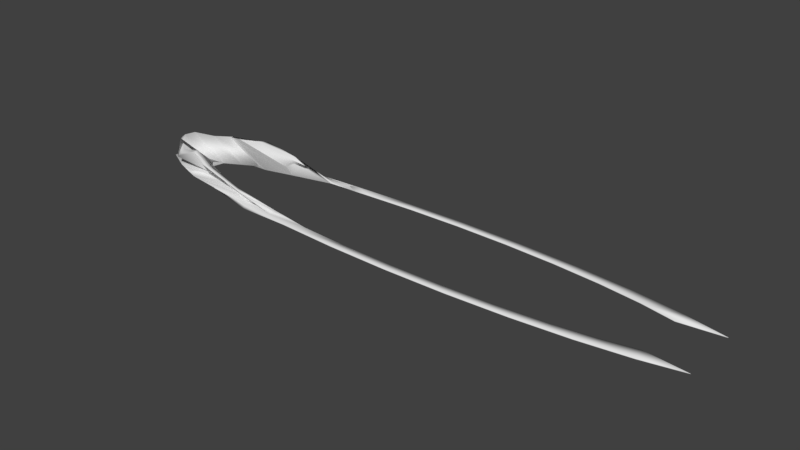 # Source: SeaFoamFromShip.blend  (saved by Blender 2.78.0; exported with 4.5.12 LTS)
import bpy
from mathutils import Matrix  # noqa: F401  (used for matrix-valued properties, if any)

bpy.ops.wm.read_factory_settings(use_empty=True)
scene = bpy.context.scene
scene.name = 'Scene'

# ---- collections
col_collection_1 = bpy.data.collections.new('Collection 1'); scene.collection.children.link(col_collection_1)

# ---- world
world_world = bpy.data.worlds.new('World'); scene.world = world_world
world_world.color = (0.05088, 0.05088, 0.05088)
world_world.use_sun_shadow = False
world_world.sun_shadow_jitter_overblur = 0.0
world_world.cycles.sampling_method = 'MANUAL'

# ---- meshes
me_circle = bpy.data.meshes.new('Circle')
me_circle.from_pydata([(5.695e-07, 1.0, 0.0), (-1.131, 0.9808, 0.0), (-2.218, 0.9239, 0.0), (-3.207, 0.8407, 0.009392), (-4.077, 0.6149, 0.0148), (-4.768, 0.5033, -0.01998), (-5.404, 0.4475, -0.008844), (-5.74, 0.2387, -0.03864), (-5.851, -0.02835, 0.05896), (-5.726, -0.1832, -0.06564), (-5.364, -0.375, 0.001094), (-4.803, -0.5739, 0.05742), (-4.099, -0.6911, -0.00806), (-3.195, -0.9292, -0.01303), (-2.218, -0.9239, 0.0), (-1.131, -0.9808, 0.0), (2.458e-06, -1.0, 0.0), (1.131, -0.9808, 0.0), (2.218, -0.9239, 0.0), (3.22, -0.8315, 0.0), (4.098, -0.7071, 0.0), (4.819, -0.5556, 0.0), (-6.642, 0.1923, 0.4235), (-6.321, 0.5939, 0.2585), (-5.772, 0.5437, 0.4362), (-5.079, 0.9106, 0.4129), (-4.178, 0.7795, 0.2462), (4.819, 0.5556, 0.0), (4.098, 0.7071, 0.0), (3.22, 0.8315, 0.0), (2.218, 0.9239, 0.0), (1.131, 0.9808, 0.0), (6.697e-07, 1.186, 0.0), (-1.341, 1.163, 0.0), (-2.63, 1.095, 0.0), (-3.813, 0.9218, -0.04365), (-4.82, 0.8199, 0.01348), (-5.761, 0.6787, 0.02072), (-6.393, 0.4048, 0.01025), (-6.708, 0.2688, 0.01348), (-6.942, 0.02442, -0.07517), (-6.749, -0.2195, 0.03232), (-6.323, -0.4611, -0.03493), (-5.642, -0.7386, 0.01646), (-4.865, -0.8461, 0.01349), (-3.815, -0.9864, 0.006392), (-2.63, -1.095, 0.0), (-1.341, -1.163, 0.0), (2.909e-06, -1.186, 0.0), (1.341, -1.163, 0.0), (2.63, -1.095, 0.0), (3.818, -0.9858, 0.0), (4.859, -0.8383, 0.0), (5.714, -0.6587, 0.0), (-5.125, -0.9018, 0.488), (-5.794, -0.5612, 0.464), (-6.278, -0.614, 0.2485), (-6.65, -0.1977, 0.4369), (-6.829, -0.04475, 0.2536), (5.714, 0.6587, 0.0), (4.859, 0.8383, 0.0), (3.818, 0.9858, 0.0), (2.63, 1.095, 0.0), (1.341, 1.163, 0.0), (-4.145, -0.8178, 0.1139), (5.695e-07, 1.0, -0.01), (-1.131, 0.9808, -0.01), (-2.218, 0.9239, -0.01), (-3.164, 0.8842, 0.02472), (-4.104, 0.6827, -0.03395), (-4.805, 0.5809, 0.013), (-5.346, 0.3635, -0.01621), (-5.735, 0.1779, -0.02592), (-5.792, -0.03875, -0.03053), (-5.679, -0.1876, -0.003731), (-5.291, -0.3111, 0.0495), (-4.816, -0.5487, -0.00542), (-4.063, -0.7406, -0.08139), (-3.15, -0.7807, 0.00364), (-2.218, -0.9239, -0.01), (-1.131, -0.9808, -0.01), (2.458e-06, -1.0, -0.01), (1.131, -0.9808, -0.01), (2.218, -0.9239, -0.01), (3.22, -0.8315, -0.01), (4.098, -0.7071, -0.01), (4.819, -0.5556, -0.01), (-6.579, 0.1488, 0.4889), (-6.261, 0.4185, 0.3949), (-5.836, 0.5783, 0.4374), (-5.101, 0.6743, 0.4938), (-4.183, 0.8235, 0.3411), (4.819, 0.5556, -0.01), (4.098, 0.7071, -0.01), (3.22, 0.8315, -0.01), (2.218, 0.9239, -0.01), (1.131, 0.9808, -0.01), (6.697e-07, 1.186, -0.01), (-1.341, 1.163, -0.01), (-2.63, 1.095, -0.01), (-3.748, 0.9797, 0.02084), (-4.821, 0.782, 0.0121), (-5.726, 0.6809, 0.06052), (-6.307, 0.4049, -0.06996), (-6.675, 0.2236, -0.02061), (-6.87, 0.09531, -0.01687), (-6.745, -0.2986, 0.05378), (-6.346, -0.4679, -0.01067), (-5.765, -0.64, -0.002466), (-4.862, -0.8367, -0.0113), (-3.834, -1.018, -0.0628), (-2.63, -1.095, -0.01), (-1.341, -1.163, -0.01), (2.909e-06, -1.186, -0.01), (1.341, -1.163, -0.01), (2.63, -1.095, -0.01), (3.818, -0.9858, -0.01), (4.859, -0.8383, -0.01), (5.714, -0.6587, -0.01), (-5.063, -0.7531, 0.4054), (-5.717, -0.515, 0.5175), (-6.244, -0.4268, 0.3564), (-6.61, -0.1872, 0.3735), (-6.683, -0.03386, 0.4659), (5.714, 0.6587, -0.01), (4.859, 0.8383, -0.01), (3.818, 0.9858, -0.01), (2.63, 1.095, -0.01), (1.341, 1.163, -0.01), (-4.229, -0.7868, 0.1805)], [], [(20, 19, 51, 52), (7, 6, 38, 39), (21, 20, 52, 53), (8, 7, 39, 40), (4, 5, 24, 25), (9, 8, 40, 41), (7, 8, 58, 22), (10, 9, 41, 42), (10, 11, 55, 56), (11, 10, 42, 43), (3, 4, 25, 26), (12, 11, 43, 44), (6, 7, 22, 23), (13, 12, 44, 45), (9, 10, 56, 57), (14, 13, 45, 46), (1, 0, 32, 33), (28, 27, 59, 60), (15, 14, 46, 47), (2, 1, 33, 34), (29, 28, 60, 61), (16, 15, 47, 48), (3, 2, 34, 35), (30, 29, 61, 62), (17, 16, 48, 49), (4, 3, 35, 36), (31, 30, 62, 63), (18, 17, 49, 50), (5, 4, 36, 37), (0, 31, 63, 32), (19, 18, 50, 51), (6, 5, 37, 38), (11, 12, 54, 55), (8, 9, 57, 58), (5, 6, 23, 24), (12, 13, 64, 54), (85, 117, 116, 84), (72, 104, 103, 71), (86, 118, 117, 85), (73, 105, 104, 72), (69, 90, 89, 70), (74, 106, 105, 73), (72, 87, 123, 73), (75, 107, 106, 74), (75, 121, 120, 76), (76, 108, 107, 75), (68, 91, 90, 69), (77, 109, 108, 76), (71, 88, 87, 72), (78, 110, 109, 77), (74, 122, 121, 75), (79, 111, 110, 78), (66, 98, 97, 65), (93, 125, 124, 92), (80, 112, 111, 79), (67, 99, 98, 66), (94, 126, 125, 93), (81, 113, 112, 80), (68, 100, 99, 67), (95, 127, 126, 94), (82, 114, 113, 81), (69, 101, 100, 68), (96, 128, 127, 95), (83, 115, 114, 82), (70, 102, 101, 69), (65, 97, 128, 96), (84, 116, 115, 83), (71, 103, 102, 70), (76, 120, 119, 77), (73, 123, 122, 74), (70, 89, 88, 71), (77, 119, 129, 78), (0, 1, 66, 65), (1, 2, 67, 66), (2, 3, 68, 67), (13, 14, 79, 78), (14, 15, 80, 79), (15, 16, 81, 80), (16, 17, 82, 81), (17, 18, 83, 82), (18, 19, 84, 83), (19, 20, 85, 84), (20, 21, 86, 85), (58, 57, 122, 123), (22, 58, 123, 87), (23, 22, 87, 88), (24, 23, 88, 89), (25, 24, 89, 90), (26, 25, 90, 91), (27, 28, 93, 92), (28, 29, 94, 93), (29, 30, 95, 94), (30, 31, 96, 95), (31, 0, 65, 96), (33, 32, 97, 98), (34, 33, 98, 99), (35, 34, 99, 100), (36, 35, 100, 101), (37, 36, 101, 102), (38, 37, 102, 103), (39, 38, 103, 104), (40, 39, 104, 105), (41, 40, 105, 106), (42, 41, 106, 107), (43, 42, 107, 108), (44, 43, 108, 109), (45, 44, 109, 110), (46, 45, 110, 111), (47, 46, 111, 112), (48, 47, 112, 113), (49, 48, 113, 114), (50, 49, 114, 115), (51, 50, 115, 116), (52, 51, 116, 117), (53, 52, 117, 118), (3, 26, 91, 68), (54, 64, 129, 119), (56, 55, 120, 121), (60, 59, 124, 125), (61, 60, 125, 126), (62, 61, 126, 127), (63, 62, 127, 128), (32, 63, 128, 97), (21, 53, 118, 86), (55, 54, 119, 120), (57, 56, 121, 122), (59, 27, 92, 124), (64, 13, 78, 129)])
me_circle.polygons.foreach_set('use_smooth', [True] * 128)
_uv = me_circle.uv_layers.new(name='UVMap')
_uv.uv.foreach_set('vector', [0.932, 0.08545, 0.8956, 0.0749, 0.9218, 0.07198, 0.9649, 0.08448, 0.4873, 0.03472, 0.4705, 0.0354, 0.4917, 0.004995, 0.4958, 0.001107, 0.9615, 0.0962, 0.932, 0.08545, 0.9649, 0.08448, 1.0, 0.09723, 0.4978, 0.0348, 0.4873, 0.03472, 0.4958, 0.001107, 0.4979, 3.118e-05, 0.4109, 0.03506, 0.4438, 0.03585, 0.4788, 0.06148, 0.4507, 0.05696, 0.5082, 0.03483, 0.4978, 0.0348, 0.4979, 3.118e-05, 0.5, 0.001128, 0.4873, 0.03472, 0.4978, 0.0348, 0.4976, 0.07177, 0.4951, 0.07063, 0.525, 0.03567, 0.5082, 0.03483, 0.5, 0.001128, 0.5041, 0.005055, 0.525, 0.03567, 0.5517, 0.03638, 0.5164, 0.06167, 0.5039, 0.06761, 0.5517, 0.03638, 0.525, 0.03567, 0.5041, 0.005055, 0.5195, 0.01552, 0.3729, 0.03534, 0.4109, 0.03506, 0.4507, 0.05696, 0.4134, 0.04982, 0.585, 0.0359, 0.5517, 0.03638, 0.5195, 0.01552, 0.5539, 0.02417, 0.4705, 0.0354, 0.4873, 0.03472, 0.4951, 0.07063, 0.4913, 0.06755, 0.6234, 0.03609, 0.585, 0.0359, 0.5539, 0.02417, 0.5991, 0.02597, 0.5082, 0.03483, 0.525, 0.03567, 0.5039, 0.06761, 0.5, 0.07066, 0.6663, 0.03822, 0.6234, 0.03609, 0.5991, 0.02597, 0.65, 0.0285, 0.2845, 0.04187, 0.2371, 0.04799, 0.2359, 0.04022, 0.2922, 0.03297, 0.06734, 0.08532, 0.0381, 0.09607, 3.118e-05, 0.09723, 0.0347, 0.08448, 0.7126, 0.04237, 0.6663, 0.03822, 0.65, 0.0285, 0.7049, 0.03341, 0.3304, 0.0376, 0.2845, 0.04187, 0.2922, 0.03297, 0.3466, 0.02791, 0.1033, 0.07474, 0.06734, 0.08532, 0.0347, 0.08448, 0.07738, 0.07194, 0.7605, 0.04837, 0.7126, 0.04237, 0.7049, 0.03341, 0.7617, 0.04053, 0.3729, 0.03534, 0.3304, 0.0376, 0.3466, 0.02791, 0.3969, 0.02523, 0.1447, 0.06474, 0.1033, 0.07474, 0.07738, 0.07194, 0.1264, 0.06009, 0.8082, 0.056, 0.7605, 0.04837, 0.7617, 0.04053, 0.8182, 0.04957, 0.4109, 0.03506, 0.3729, 0.03534, 0.3969, 0.02523, 0.4417, 0.02363, 0.1899, 0.05571, 0.1447, 0.06474, 0.1264, 0.06009, 0.18, 0.04937, 0.8538, 0.06495, 0.8082, 0.056, 0.8182, 0.04957, 0.8723, 0.06019, 0.4438, 0.03585, 0.4109, 0.03506, 0.4417, 0.02363, 0.4762, 0.01531, 0.2371, 0.04799, 0.1899, 0.05571, 0.18, 0.04937, 0.2359, 0.04022, 0.8956, 0.0749, 0.8538, 0.06495, 0.8723, 0.06019, 0.9218, 0.07198, 0.4705, 0.0354, 0.4438, 0.03585, 0.4762, 0.01531, 0.4917, 0.004995, 0.5517, 0.03638, 0.585, 0.0359, 0.5446, 0.05743, 0.5164, 0.06167, 0.4978, 0.0348, 0.5082, 0.03483, 0.5, 0.07066, 0.4976, 0.07177, 0.4438, 0.03585, 0.4705, 0.0354, 0.4913, 0.06755, 0.4788, 0.06148, 0.585, 0.0359, 0.6234, 0.03609, 0.5824, 0.04599, 0.5446, 0.05743, 0.932, 0.08545, 0.9649, 0.08448, 0.9218, 0.07198, 0.8956, 0.0749, 0.4873, 0.03472, 0.4958, 0.001107, 0.4917, 0.004995, 0.4705, 0.0354, 0.9615, 0.0962, 1.0, 0.09723, 0.9649, 0.08448, 0.932, 0.08545, 0.4978, 0.0348, 0.4979, 3.118e-05, 0.4958, 0.001107, 0.4873, 0.03472, 0.4109, 0.03506, 0.4507, 0.05696, 0.4788, 0.06148, 0.4438, 0.03585, 0.5082, 0.03483, 0.5, 0.001128, 0.4979, 3.118e-05, 0.4978, 0.0348, 0.4873, 0.03472, 0.4951, 0.07063, 0.4976, 0.07177, 0.4978, 0.0348, 0.525, 0.03567, 0.5041, 0.005055, 0.5, 0.001128, 0.5082, 0.03483, 0.525, 0.03567, 0.5039, 0.06761, 0.5164, 0.06167, 0.5517, 0.03638, 0.5517, 0.03638, 0.5195, 0.01552, 0.5041, 0.005055, 0.525, 0.03567, 0.3729, 0.03534, 0.4134, 0.04982, 0.4507, 0.05696, 0.4109, 0.03506, 0.585, 0.0359, 0.5539, 0.02417, 0.5195, 0.01552, 0.5517, 0.03638, 0.4705, 0.0354, 0.4913, 0.06755, 0.4951, 0.07063, 0.4873, 0.03472, 0.6234, 0.03609, 0.5991, 0.02597, 0.5539, 0.02417, 0.585, 0.0359, 0.5082, 0.03483, 0.5, 0.07066, 0.5039, 0.06761, 0.525, 0.03567, 0.6663, 0.03822, 0.65, 0.0285, 0.5991, 0.02597, 0.6234, 0.03609, 0.2845, 0.04187, 0.2922, 0.03297, 0.2359, 0.04022, 0.2371, 0.04799, 0.06734, 0.08532, 0.0347, 0.08448, 3.118e-05, 0.09723, 0.0381, 0.09607, 0.7126, 0.04237, 0.7049, 0.03341, 0.65, 0.0285, 0.6663, 0.03822, 0.3304, 0.0376, 0.3466, 0.02791, 0.2922, 0.03297, 0.2845, 0.04187, 0.1033, 0.07474, 0.07738, 0.07194, 0.0347, 0.08448, 0.06734, 0.08532, 0.7605, 0.04837, 0.7617, 0.04053, 0.7049, 0.03341, 0.7126, 0.04237, 0.3729, 0.03534, 0.3969, 0.02523, 0.3466, 0.02791, 0.3304, 0.0376, 0.1447, 0.06474, 0.1264, 0.06009, 0.07738, 0.07194, 0.1033, 0.07474, 0.8082, 0.056, 0.8182, 0.04957, 0.7617, 0.04053, 0.7605, 0.04837, 0.4109, 0.03506, 0.4417, 0.02363, 0.3969, 0.02523, 0.3729, 0.03534, 0.1899, 0.05571, 0.18, 0.04937, 0.1264, 0.06009, 0.1447, 0.06474, 0.8538, 0.06495, 0.8723, 0.06019, 0.8182, 0.04957, 0.8082, 0.056, 0.4438, 0.03585, 0.4762, 0.01531, 0.4417, 0.02363, 0.4109, 0.03506, 0.2371, 0.04799, 0.2359, 0.04022, 0.18, 0.04937, 0.1899, 0.05571, 0.8956, 0.0749, 0.9218, 0.07198, 0.8723, 0.06019, 0.8538, 0.06495, 0.4705, 0.0354, 0.4917, 0.004995, 0.4762, 0.01531, 0.4438, 0.03585, 0.5517, 0.03638, 0.5164, 0.06167, 0.5446, 0.05743, 0.585, 0.0359, 0.4978, 0.0348, 0.4976, 0.07177, 0.5, 0.07066, 0.5082, 0.03483, 0.4438, 0.03585, 0.4788, 0.06148, 0.4913, 0.06755, 0.4705, 0.0354, 0.585, 0.0359, 0.5446, 0.05743, 0.5824, 0.04599, 0.6234, 0.03609, 0.2371, 0.04799, 0.2845, 0.04187, 0.2845, 0.04187, 0.2371, 0.04799, 0.2845, 0.04187, 0.3304, 0.0376, 0.3304, 0.0376, 0.2845, 0.04187, 0.3304, 0.0376, 0.3729, 0.03534, 0.3729, 0.03534, 0.3304, 0.0376, 0.6234, 0.03609, 0.6663, 0.03822, 0.6663, 0.03822, 0.6234, 0.03609, 0.6663, 0.03822, 0.7126, 0.04237, 0.7126, 0.04237, 0.6663, 0.03822, 0.7126, 0.04237, 0.7605, 0.04837, 0.7605, 0.04837, 0.7126, 0.04237, 0.7605, 0.04837, 0.8082, 0.056, 0.8082, 0.056, 0.7605, 0.04837, 0.8082, 0.056, 0.8538, 0.06495, 0.8538, 0.06495, 0.8082, 0.056, 0.8538, 0.06495, 0.8956, 0.0749, 0.8956, 0.0749, 0.8538, 0.06495, 0.8956, 0.0749, 0.932, 0.08545, 0.932, 0.08545, 0.8956, 0.0749, 0.932, 0.08545, 0.9615, 0.0962, 0.9615, 0.0962, 0.932, 0.08545, 0.4976, 0.07177, 0.5, 0.07066, 0.5, 0.07066, 0.4976, 0.07177, 0.4951, 0.07063, 0.4976, 0.07177, 0.4976, 0.07177, 0.4951, 0.07063, 0.4913, 0.06755, 0.4951, 0.07063, 0.4951, 0.07063, 0.4913, 0.06755, 0.4788, 0.06148, 0.4913, 0.06755, 0.4913, 0.06755, 0.4788, 0.06148, 0.4507, 0.05696, 0.4788, 0.06148, 0.4788, 0.06148, 0.4507, 0.05696, 0.4134, 0.04982, 0.4507, 0.05696, 0.4507, 0.05696, 0.4134, 0.04982, 0.0381, 0.09607, 0.06734, 0.08532, 0.06734, 0.08532, 0.0381, 0.09607, 0.06734, 0.08532, 0.1033, 0.07474, 0.1033, 0.07474, 0.06734, 0.08532, 0.1033, 0.07474, 0.1447, 0.06474, 0.1447, 0.06474, 0.1033, 0.07474, 0.1447, 0.06474, 0.1899, 0.05571, 0.1899, 0.05571, 0.1447, 0.06474, 0.1899, 0.05571, 0.2371, 0.04799, 0.2371, 0.04799, 0.1899, 0.05571, 0.2922, 0.03297, 0.2359, 0.04022, 0.2359, 0.04022, 0.2922, 0.03297, 0.3466, 0.02791, 0.2922, 0.03297, 0.2922, 0.03297, 0.3466, 0.02791, 0.3969, 0.02523, 0.3466, 0.02791, 0.3466, 0.02791, 0.3969, 0.02523, 0.4417, 0.02363, 0.3969, 0.02523, 0.3969, 0.02523, 0.4417, 0.02363, 0.4762, 0.01531, 0.4417, 0.02363, 0.4417, 0.02363, 0.4762, 0.01531, 0.4917, 0.004995, 0.4762, 0.01531, 0.4762, 0.01531, 0.4917, 0.004995, 0.4958, 0.001107, 0.4917, 0.004995, 0.4917, 0.004995, 0.4958, 0.001107, 0.4979, 3.118e-05, 0.4958, 0.001107, 0.4958, 0.001107, 0.4979, 3.118e-05, 0.5, 0.001128, 0.4979, 3.118e-05, 0.4979, 3.118e-05, 0.5, 0.001128, 0.5041, 0.005055, 0.5, 0.001128, 0.5, 0.001128, 0.5041, 0.005055, 0.5195, 0.01552, 0.5041, 0.005055, 0.5041, 0.005055, 0.5195, 0.01552, 0.5539, 0.02417, 0.5195, 0.01552, 0.5195, 0.01552, 0.5539, 0.02417, 0.5991, 0.02597, 0.5539, 0.02417, 0.5539, 0.02417, 0.5991, 0.02597, 0.65, 0.0285, 0.5991, 0.02597, 0.5991, 0.02597, 0.65, 0.0285, 0.7049, 0.03341, 0.65, 0.0285, 0.65, 0.0285, 0.7049, 0.03341, 0.7617, 0.04053, 0.7049, 0.03341, 0.7049, 0.03341, 0.7617, 0.04053, 0.8182, 0.04957, 0.7617, 0.04053, 0.7617, 0.04053, 0.8182, 0.04957, 0.8723, 0.06019, 0.8182, 0.04957, 0.8182, 0.04957, 0.8723, 0.06019, 0.9218, 0.07198, 0.8723, 0.06019, 0.8723, 0.06019, 0.9218, 0.07198, 0.9649, 0.08448, 0.9218, 0.07198, 0.9218, 0.07198, 0.9649, 0.08448, 1.0, 0.09723, 0.9649, 0.08448, 0.9649, 0.08448, 1.0, 0.09723, 0.3729, 0.03534, 0.4134, 0.04982, 0.4134, 0.04982, 0.3729, 0.03534, 0.5446, 0.05743, 0.5824, 0.04599, 0.5824, 0.04599, 0.5446, 0.05743, 0.5039, 0.06761, 0.5164, 0.06167, 0.5164, 0.06167, 0.5039, 0.06761, 0.0347, 0.08448, 3.118e-05, 0.09723, 3.118e-05, 0.09723, 0.0347, 0.08448, 0.07738, 0.07194, 0.0347, 0.08448, 0.0347, 0.08448, 0.07738, 0.07194, 0.1264, 0.06009, 0.07738, 0.07194, 0.07738, 0.07194, 0.1264, 0.06009, 0.18, 0.04937, 0.1264, 0.06009, 0.1264, 0.06009, 0.18, 0.04937, 0.2359, 0.04022, 0.18, 0.04937, 0.18, 0.04937, 0.2359, 0.04022, 0.9615, 0.0962, 1.0, 0.09723, 1.0, 0.09723, 0.9615, 0.0962, 0.5164, 0.06167, 0.5446, 0.05743, 0.5446, 0.05743, 0.5164, 0.06167, 0.5, 0.07066, 0.5039, 0.06761, 0.5039, 0.06761, 0.5, 0.07066, 3.118e-05, 0.09723, 0.0381, 0.09607, 0.0381, 0.09607, 3.118e-05, 0.09723, 0.5824, 0.04599, 0.6234, 0.03609, 0.6234, 0.03609, 0.5824, 0.04599])
me_circle.use_remesh_preserve_volume = False
me_circle.use_remesh_preserve_attributes = False
me_circle.use_mirror_vertex_groups = False
me_circle.update()

# ---- objects
ob_circle = bpy.data.objects.new('Circle', me_circle)

# ---- transforms, parenting, visibility, modifiers, constraints
ob_circle.location = (0.2266, -0.01757, 0.07637)
ob_circle.lineart.crease_threshold = 0.0

# ---- collection membership
col_collection_1.objects.link(ob_circle)

# ---- scene / render settings (as saved in the file)
scene.frame_start = 1; scene.frame_end = 250; scene.frame_set(1)
scene.render.engine = 'BLENDER_EEVEE_NEXT'
scene.render.resolution_percentage = 50
scene.render.dither_intensity = 0.0
scene.cycles.use_denoising = False
scene.cycles.samples = 128
scene.cycles.sampling_pattern = 'TABULATED_SOBOL'
scene.cycles.light_sampling_threshold = 0.0
scene.cycles.use_adaptive_sampling = False
scene.cycles.use_light_tree = False
scene.cycles.blur_glossy = 0.0
scene.cycles.sample_clamp_indirect = 0.0
scene.view_settings.view_transform = 'Standard'
bpy.context.view_layer.update()

# ---- added for rendering (the .blend has no active camera and no usable light): camera, sun
cam_auto = bpy.data.cameras.new('AutoCamera')
cam_auto.lens = 50.0
cam_auto.sensor_width = 36.0
cam_auto.clip_end = 1000.0
ob_auto_camera = bpy.data.objects.new('AutoCamera', cam_auto)
scene.collection.objects.link(ob_auto_camera)
ob_auto_camera.location = (11.5384, -14.3287, 9.83519)
ob_auto_camera.rotation_euler = (1.09748, -7.21219e-08, 0.694738)
scene.camera = ob_auto_camera
light_auto_sun = bpy.data.lights.new('AutoSun', 'SUN')
light_auto_sun.energy = 3.0
light_auto_sun.angle = 0.0523599
ob_auto_sun = bpy.data.objects.new('AutoSun', light_auto_sun)
scene.collection.objects.link(ob_auto_sun)
ob_auto_sun.rotation_euler = (0.872665, 0.174533, 0.523599)
bpy.context.view_layer.update()
